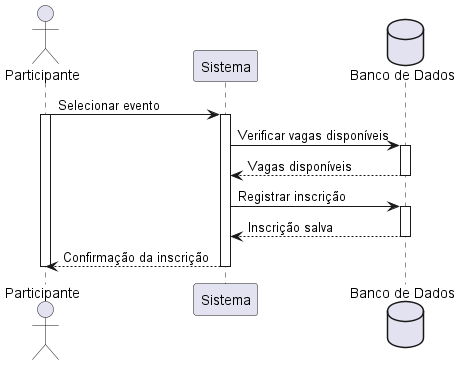

The diagram above was rendered by PlantUML. Its source (embedded in the PNG):
@startuml

autoactivate on

actor Participante

participant "Sistema" as Sistema
database "Banco de Dados" as BD

Participante -> Sistema : Selecionar evento
activate Participante

Sistema -> BD : Verificar vagas disponíveis

BD --> Sistema : Vagas disponíveis

Sistema -> BD : Registrar inscrição

BD --> Sistema : Inscrição salva

Sistema --> Participante : Confirmação da inscrição
deactivate Participante
@enduml